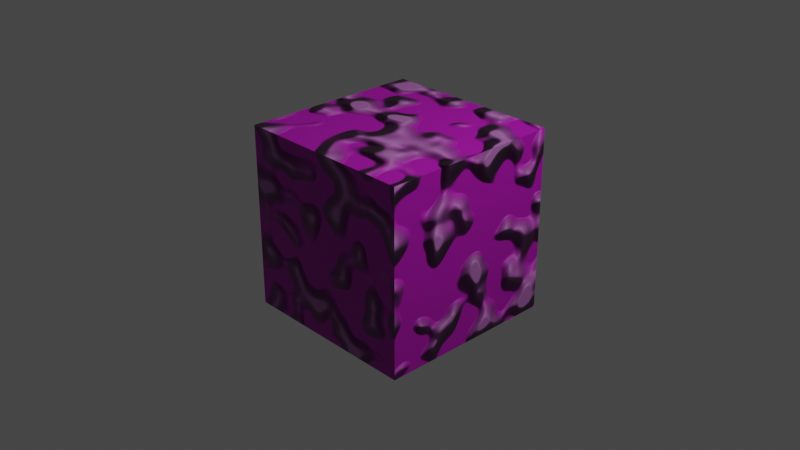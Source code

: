 # Source: mossy_bricks.blend  (saved by Blender 2.93.21; exported with 4.5.12 LTS)
import bpy
from mathutils import Matrix  # noqa: F401  (used for matrix-valued properties, if any)

bpy.ops.wm.read_factory_settings(use_empty=True)
scene = bpy.context.scene
scene.name = 'Scene'

# ---- collections
col_collection = bpy.data.collections.new('Collection'); scene.collection.children.link(col_collection)

# ---- images (referenced by path relative to the original .blend; pixels are not part of the script)
import os
ASSET_DIR = os.environ.get("B2B_ASSET_DIR", "")  # directory of the original .blend (textures are referenced by path, not embedded)
HERE = os.path.dirname(os.path.abspath(__file__))  # packed textures are extracted next to this script under _unpacked/

def load_image(name, relpath, width, height, colorspace="sRGB"):
    """Load a texture the original file referenced (path relative to the .blend, or extracted next to this script)."""
    p = next((c for c in (os.path.join(HERE, relpath), os.path.join(ASSET_DIR, relpath)) if relpath and os.path.exists(c)), "")
    if p:
        img = bpy.data.images.load(p, check_existing=True)
        img.name = name
    else:  # same state as the original file: an image datablock whose file is absent (Cycles renders it pink)
        img = bpy.data.images.new(name, width, height)
        img.source = "FILE"
        img.filepath = "//" + (relpath or name)
    img.colorspace_settings.name = colorspace
    return img
img_displacement_png = load_image('displacement.png', 'displacement.png', 1024, 1024, 'sRGB')
img_albedo_png = load_image('albedo.png', 'albedo.png', 1024, 1024, 'sRGB')

# ---- materials (node trees are filled in below, after node groups)
mat_material = bpy.data.materials.new('Material')
mat_material.alpha_threshold = 0.0
mat_material.use_transparent_shadow = False
mat_material.line_color = (0.0, 0.0, 0.0, 1.0)

# ---- material node trees
mat_material.use_nodes = True; mat_material.node_tree.nodes.clear()
_N = mat_material.node_tree.nodes; _L = mat_material.node_tree.links
n0 = _N.new('ShaderNodeOutputMaterial'); n0.name = 'Material Output'; n0.location = (753, 498)
n1 = _N.new('ShaderNodeTexVoronoi'); n1.name = 'Voronoi Texture'; n1.location = (-875, -159)
n2 = _N.new('ShaderNodeBsdfPrincipled'); n2.name = 'Principled BSDF'; n2.location = (336, 656)
n2.distribution = 'GGX'
n2.subsurface_method = 'BURLEY'
n2.inputs[2].default_value = 0.5864
n2.inputs[3].default_value = 1.45
n2.inputs[27].default_value = (0.0, 0.0, 0.0, 1.0)
n2.inputs[28].default_value = 1.0
n3 = _N.new('ShaderNodeBump'); n3.name = 'Bump'; n3.location = (30, 233)
n3.inputs[1].default_value = 1.0
n3.inputs[2].default_value = 1.0
n4 = _N.new('ShaderNodeTexImage'); n4.name = 'Image Texture.001'; n4.location = (-743, 630)
n4.image = img_displacement_png
n5 = _N.new('ShaderNodeValToRGB'); n5.name = 'ColorRamp'; n5.location = (-754, 91)
n5.color_ramp.interpolation = 'EASE'
while len(n5.color_ramp.elements) > 1: n5.color_ramp.elements.remove(n5.color_ramp.elements[-1])
n5.color_ramp.elements[0].position = 0.3091; n5.color_ramp.elements[0].color = (1.0, 0.8961, 0.9734, 1.0)
_e = n5.color_ramp.elements.new(0.5273); _e.color = (0.0, 0.0, 0.0, 1.0)
n6 = _N.new('ShaderNodeValToRGB'); n6.name = 'ColorRamp.001'; n6.location = (-743, 333)
n6.color_ramp.interpolation = 'EASE'
while len(n6.color_ramp.elements) > 1: n6.color_ramp.elements.remove(n6.color_ramp.elements[-1])
n6.color_ramp.elements[0].position = 0.3091; n6.color_ramp.elements[0].color = (0.0, 0.2307, 0.03261, 1.0)
_e = n6.color_ramp.elements.new(0.5273); _e.color = (0.0, 0.0, 0.0, 0.0)
n7 = _N.new('ShaderNodeTexNoise'); n7.name = 'Noise Texture'; n7.location = (-997, 257)
n7.inputs[2].default_value = 6.2
n7.inputs[3].default_value = 0.0
n7.inputs[4].default_value = 0.1917
n7.inputs[8].default_value = 0.1
n8 = _N.new('ShaderNodeMix'); n8.name = 'Mix'; n8.location = (-338, 206)
n8.data_type = 'RGBA'
n8.inputs[0].default_value = 0.41
n9 = _N.new('ShaderNodeMix'); n9.name = 'Mix.001'; n9.location = (-243, 488)
n9.data_type = 'RGBA'
n9.inputs[0].default_value = 0.41
n10 = _N.new('ShaderNodeTexImage'); n10.name = 'Image Texture'; n10.location = (-735, 937)
n10.image = img_albedo_png
_L.new(n2.outputs[0], n0.inputs[0])
_L.new(n3.outputs[0], n2.inputs[5])
_L.new(n7.outputs[1], n5.inputs[0])
_L.new(n4.outputs[0], n8.inputs[6])
_L.new(n5.outputs[0], n8.inputs[7])
_L.new(n8.outputs[2], n3.inputs[3])
_L.new(n7.outputs[1], n6.inputs[0])
_L.new(n6.outputs[0], n9.inputs[6])
_L.new(n9.outputs[2], n2.inputs[0])
_L.new(n10.outputs[0], n9.inputs[7])
n0.is_active_output = True

# ---- world
world_world = bpy.data.worlds.new('World'); scene.world = world_world
world_world.use_nodes = True; world_world.node_tree.nodes.clear()
_N = world_world.node_tree.nodes; _L = world_world.node_tree.links
n0 = _N.new('ShaderNodeOutputWorld'); n0.name = 'World Output'; n0.location = (300, 300)
n1 = _N.new('ShaderNodeBackground'); n1.name = 'Background'; n1.location = (10, 300)
n1.inputs[0].default_value = (0.05088, 0.05088, 0.05088, 1.0)
_L.new(n1.outputs[0], n0.inputs[0])
n0.is_active_output = True
world_world.color = (0.05088, 0.05088, 0.05088)
world_world.use_sun_shadow = False
world_world.sun_shadow_jitter_overblur = 0.0

# ---- cameras
cam_camera = bpy.data.cameras.new('Camera')
cam_camera.clip_end = 100.0
cam_camera.ortho_scale = 7.314

# ---- lights
light_light = bpy.data.lights.new('Light', 'POINT')
light_light.transmission_factor = 0.0
light_light.energy = 1000.0
light_light.shadow_soft_size = 0.1
light_light.shadow_maximum_resolution = 0.006
light_light.use_absolute_resolution = True

# ---- meshes
me_cube = bpy.data.meshes.new('Cube')
me_cube.from_pydata([(1.0, 1.0, 1.0), (1.0, 1.0, -1.0), (1.0, -1.0, 1.0), (1.0, -1.0, -1.0), (-1.0, 1.0, 1.0), (-1.0, 1.0, -1.0), (-1.0, -1.0, 1.0), (-1.0, -1.0, -1.0)], [], [(0, 4, 6, 2), (3, 2, 6, 7), (7, 6, 4, 5), (5, 1, 3, 7), (1, 0, 2, 3), (5, 4, 0, 1)])
_uv = me_cube.uv_layers.new(name='UVMap')
_uv.uv.foreach_set('vector', [0.625, 0.5, 0.875, 0.5, 0.875, 0.75, 0.625, 0.75, 0.375, 0.75, 0.625, 0.75, 0.625, 1.0, 0.375, 1.0, 0.375, 0.0, 0.625, 0.0, 0.625, 0.25, 0.375, 0.25, 0.125, 0.5, 0.375, 0.5, 0.375, 0.75, 0.125, 0.75, 0.375, 0.5, 0.625, 0.5, 0.625, 0.75, 0.375, 0.75, 0.375, 0.25, 0.625, 0.25, 0.625, 0.5, 0.375, 0.5])
me_cube.materials.append(mat_material)
me_cube.use_remesh_preserve_volume = False
me_cube.use_remesh_preserve_attributes = False
me_cube.use_mirror_vertex_groups = False
me_cube.update()

# ---- objects
ob_cube = bpy.data.objects.new('Cube', me_cube)
ob_light = bpy.data.objects.new('Light', light_light)
ob_camera = bpy.data.objects.new('Camera', cam_camera)

# ---- transforms, parenting, visibility, modifiers, constraints
ob_cube.location = (0.0, 0.0, 0.0)
ob_cube.lock_rotations_4d = False
ob_cube.empty_display_type = 'ARROWS'
ob_cube.lineart.crease_threshold = 0.0
ob_light.location = (4.076, 1.005, 5.904)
ob_light.rotation_euler = (0.6503, 0.05522, 1.866)
ob_light.lock_rotations_4d = False
ob_light.empty_display_type = 'ARROWS'
ob_light.color = (0.0, 0.0, 0.0, 0.0)
ob_light.lineart.crease_threshold = 0.0
ob_camera.location = (7.359, -6.926, 4.958)
ob_camera.rotation_euler = (1.109, 0.0, 0.8149)
ob_camera.lock_rotations_4d = False
ob_camera.empty_display_type = 'ARROWS'
ob_camera.color = (0.0, 0.0, 0.0, 0.0)
ob_camera.display_type = 'WIRE'
ob_camera.lineart.crease_threshold = 0.0

# ---- collection membership
col_collection.objects.link(ob_cube)
col_collection.objects.link(ob_light)
col_collection.objects.link(ob_camera)

# ---- scene / render settings (as saved in the file)
scene.camera = ob_camera
scene.frame_start = 1; scene.frame_end = 250; scene.frame_set(0)
scene.render.engine = 'BLENDER_EEVEE_NEXT'
scene.cycles.use_denoising = False
scene.cycles.samples = 128
scene.cycles.sampling_pattern = 'TABULATED_SOBOL'
scene.cycles.use_adaptive_sampling = False
scene.cycles.use_light_tree = False
scene.view_settings.view_transform = 'Filmic'
bpy.context.view_layer.update()
